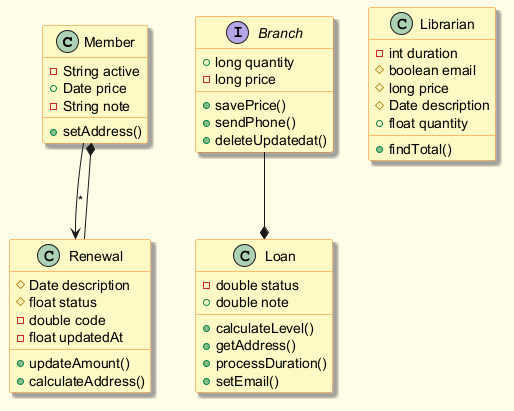

The diagram above was rendered by PlantUML. Its source (embedded in the PNG):
@startuml
skinparam backgroundColor #FFFDE7
skinparam classBackgroundColor #FFF9C4
skinparam classBorderColor #F57F17
skinparam shadowing true
class Member {
  -String active
  +Date price
  -String note
  +setAddress()
}
class Loan {
  -double status
  +double note
  +calculateLevel()
  +getAddress()
  +processDuration()
  +setEmail()
}
class Librarian {
  -int duration
  #boolean email
  #long price
  #Date description
  +float quantity
  +findTotal()
}
class Renewal {
  #Date description
  #float status
  -double code
  -float updatedAt
  +updateAmount()
  +calculateAddress()
}
interface Branch {
  +long quantity
  -long price
  +savePrice()
  +sendPhone()
  +deleteUpdatedat()
}
Member --> Renewal : "*"
Branch --* Loan
Renewal --* Member
@enduml